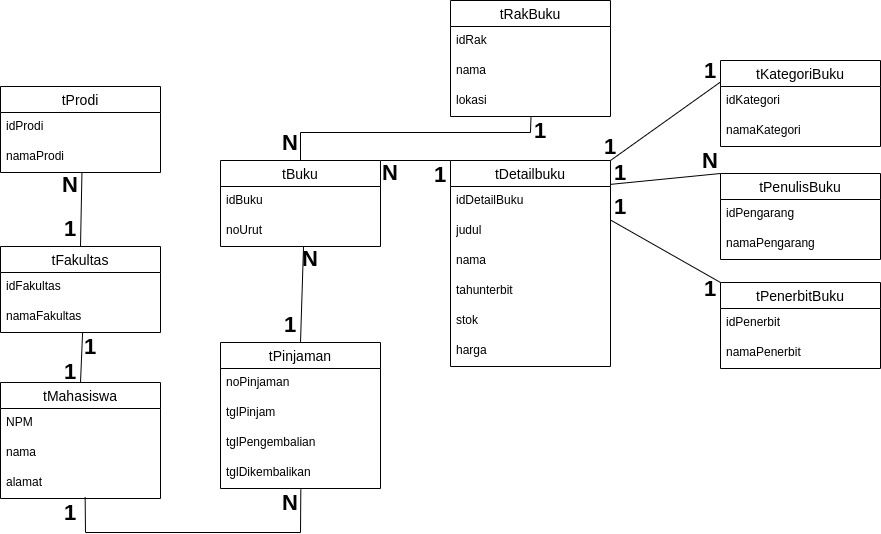

The diagram above was exported from draw.io. Its source (the exported page's mxGraphModel, read from the mxfile embedded in the PNG):
<mxGraphModel dx="4258" dy="1562" grid="1" gridSize="10" guides="1" tooltips="1" connect="1" arrows="1" fold="1" page="1" pageScale="1" pageWidth="827" pageHeight="1169" math="0" shadow="0">
  <root>
    <mxCell id="0" />
    <mxCell id="1" parent="0" />
    <mxCell id="2" value="tMahasiswa" style="swimlane;fontStyle=0;childLayout=stackLayout;horizontal=1;startSize=26;horizontalStack=0;resizeParent=1;resizeParentMax=0;resizeLast=0;collapsible=1;marginBottom=0;align=center;fontSize=14;" vertex="1" parent="1">
      <mxGeometry x="-1450" y="610" width="160" height="116" as="geometry" />
    </mxCell>
    <mxCell id="3" value="NPM" style="text;strokeColor=none;fillColor=none;spacingLeft=4;spacingRight=4;overflow=hidden;rotatable=0;points=[[0,0.5],[1,0.5]];portConstraint=eastwest;fontSize=12;whiteSpace=wrap;html=1;" vertex="1" parent="2">
      <mxGeometry y="26" width="160" height="30" as="geometry" />
    </mxCell>
    <mxCell id="4" value="nama" style="text;strokeColor=none;fillColor=none;spacingLeft=4;spacingRight=4;overflow=hidden;rotatable=0;points=[[0,0.5],[1,0.5]];portConstraint=eastwest;fontSize=12;whiteSpace=wrap;html=1;" vertex="1" parent="2">
      <mxGeometry y="56" width="160" height="30" as="geometry" />
    </mxCell>
    <mxCell id="5" value="alamat" style="text;strokeColor=none;fillColor=none;spacingLeft=4;spacingRight=4;overflow=hidden;rotatable=0;points=[[0,0.5],[1,0.5]];portConstraint=eastwest;fontSize=12;whiteSpace=wrap;html=1;" vertex="1" parent="2">
      <mxGeometry y="86" width="160" height="30" as="geometry" />
    </mxCell>
    <mxCell id="6" value="tPinjaman" style="swimlane;fontStyle=0;childLayout=stackLayout;horizontal=1;startSize=26;horizontalStack=0;resizeParent=1;resizeParentMax=0;resizeLast=0;collapsible=1;marginBottom=0;align=center;fontSize=14;" vertex="1" parent="1">
      <mxGeometry x="-1230" y="570" width="160" height="146" as="geometry" />
    </mxCell>
    <mxCell id="7" value="noPinjaman" style="text;strokeColor=none;fillColor=none;spacingLeft=4;spacingRight=4;overflow=hidden;rotatable=0;points=[[0,0.5],[1,0.5]];portConstraint=eastwest;fontSize=12;whiteSpace=wrap;html=1;" vertex="1" parent="6">
      <mxGeometry y="26" width="160" height="30" as="geometry" />
    </mxCell>
    <mxCell id="8" value="tglPinjam" style="text;strokeColor=none;fillColor=none;spacingLeft=4;spacingRight=4;overflow=hidden;rotatable=0;points=[[0,0.5],[1,0.5]];portConstraint=eastwest;fontSize=12;whiteSpace=wrap;html=1;" vertex="1" parent="6">
      <mxGeometry y="56" width="160" height="30" as="geometry" />
    </mxCell>
    <mxCell id="9" value="tglPengembalian" style="text;strokeColor=none;fillColor=none;spacingLeft=4;spacingRight=4;overflow=hidden;rotatable=0;points=[[0,0.5],[1,0.5]];portConstraint=eastwest;fontSize=12;whiteSpace=wrap;html=1;" vertex="1" parent="6">
      <mxGeometry y="86" width="160" height="30" as="geometry" />
    </mxCell>
    <mxCell id="10" value="tglDikembalikan" style="text;strokeColor=none;fillColor=none;spacingLeft=4;spacingRight=4;overflow=hidden;rotatable=0;points=[[0,0.5],[1,0.5]];portConstraint=eastwest;fontSize=12;whiteSpace=wrap;html=1;" vertex="1" parent="6">
      <mxGeometry y="116" width="160" height="30" as="geometry" />
    </mxCell>
    <mxCell id="11" value="tDetailbuku" style="swimlane;fontStyle=0;childLayout=stackLayout;horizontal=1;startSize=26;horizontalStack=0;resizeParent=1;resizeParentMax=0;resizeLast=0;collapsible=1;marginBottom=0;align=center;fontSize=14;" vertex="1" parent="1">
      <mxGeometry x="-1000" y="388" width="160" height="206" as="geometry" />
    </mxCell>
    <mxCell id="12" value="idDetailBuku" style="text;strokeColor=none;fillColor=none;spacingLeft=4;spacingRight=4;overflow=hidden;rotatable=0;points=[[0,0.5],[1,0.5]];portConstraint=eastwest;fontSize=12;whiteSpace=wrap;html=1;" vertex="1" parent="11">
      <mxGeometry y="26" width="160" height="30" as="geometry" />
    </mxCell>
    <mxCell id="13" value="judul" style="text;strokeColor=none;fillColor=none;spacingLeft=4;spacingRight=4;overflow=hidden;rotatable=0;points=[[0,0.5],[1,0.5]];portConstraint=eastwest;fontSize=12;whiteSpace=wrap;html=1;" vertex="1" parent="11">
      <mxGeometry y="56" width="160" height="30" as="geometry" />
    </mxCell>
    <mxCell id="14" value="nama" style="text;strokeColor=none;fillColor=none;spacingLeft=4;spacingRight=4;overflow=hidden;rotatable=0;points=[[0,0.5],[1,0.5]];portConstraint=eastwest;fontSize=12;whiteSpace=wrap;html=1;" vertex="1" parent="11">
      <mxGeometry y="86" width="160" height="30" as="geometry" />
    </mxCell>
    <mxCell id="15" value="tahunterbit" style="text;strokeColor=none;fillColor=none;spacingLeft=4;spacingRight=4;overflow=hidden;rotatable=0;points=[[0,0.5],[1,0.5]];portConstraint=eastwest;fontSize=12;whiteSpace=wrap;html=1;" vertex="1" parent="11">
      <mxGeometry y="116" width="160" height="30" as="geometry" />
    </mxCell>
    <mxCell id="16" value="stok" style="text;strokeColor=none;fillColor=none;spacingLeft=4;spacingRight=4;overflow=hidden;rotatable=0;points=[[0,0.5],[1,0.5]];portConstraint=eastwest;fontSize=12;whiteSpace=wrap;html=1;" vertex="1" parent="11">
      <mxGeometry y="146" width="160" height="30" as="geometry" />
    </mxCell>
    <mxCell id="17" value="harga" style="text;strokeColor=none;fillColor=none;spacingLeft=4;spacingRight=4;overflow=hidden;rotatable=0;points=[[0,0.5],[1,0.5]];portConstraint=eastwest;fontSize=12;whiteSpace=wrap;html=1;" vertex="1" parent="11">
      <mxGeometry y="176" width="160" height="30" as="geometry" />
    </mxCell>
    <mxCell id="18" value="tPenulisBuku" style="swimlane;fontStyle=0;childLayout=stackLayout;horizontal=1;startSize=26;horizontalStack=0;resizeParent=1;resizeParentMax=0;resizeLast=0;collapsible=1;marginBottom=0;align=center;fontSize=14;" vertex="1" parent="1">
      <mxGeometry x="-730" y="401" width="160" height="86" as="geometry" />
    </mxCell>
    <mxCell id="19" value="idPengarang" style="text;strokeColor=none;fillColor=none;spacingLeft=4;spacingRight=4;overflow=hidden;rotatable=0;points=[[0,0.5],[1,0.5]];portConstraint=eastwest;fontSize=12;whiteSpace=wrap;html=1;" vertex="1" parent="18">
      <mxGeometry y="26" width="160" height="30" as="geometry" />
    </mxCell>
    <mxCell id="20" value="namaPengarang" style="text;strokeColor=none;fillColor=none;spacingLeft=4;spacingRight=4;overflow=hidden;rotatable=0;points=[[0,0.5],[1,0.5]];portConstraint=eastwest;fontSize=12;whiteSpace=wrap;html=1;" vertex="1" parent="18">
      <mxGeometry y="56" width="160" height="30" as="geometry" />
    </mxCell>
    <mxCell id="21" value="tPenerbitBuku" style="swimlane;fontStyle=0;childLayout=stackLayout;horizontal=1;startSize=26;horizontalStack=0;resizeParent=1;resizeParentMax=0;resizeLast=0;collapsible=1;marginBottom=0;align=center;fontSize=14;" vertex="1" parent="1">
      <mxGeometry x="-730" y="510" width="160" height="86" as="geometry" />
    </mxCell>
    <mxCell id="22" value="idPenerbit" style="text;strokeColor=none;fillColor=none;spacingLeft=4;spacingRight=4;overflow=hidden;rotatable=0;points=[[0,0.5],[1,0.5]];portConstraint=eastwest;fontSize=12;whiteSpace=wrap;html=1;" vertex="1" parent="21">
      <mxGeometry y="26" width="160" height="30" as="geometry" />
    </mxCell>
    <mxCell id="23" value="namaPenerbit" style="text;strokeColor=none;fillColor=none;spacingLeft=4;spacingRight=4;overflow=hidden;rotatable=0;points=[[0,0.5],[1,0.5]];portConstraint=eastwest;fontSize=12;whiteSpace=wrap;html=1;" vertex="1" parent="21">
      <mxGeometry y="56" width="160" height="30" as="geometry" />
    </mxCell>
    <mxCell id="24" value="tBuku" style="swimlane;fontStyle=0;childLayout=stackLayout;horizontal=1;startSize=26;horizontalStack=0;resizeParent=1;resizeParentMax=0;resizeLast=0;collapsible=1;marginBottom=0;align=center;fontSize=14;" vertex="1" parent="1">
      <mxGeometry x="-1230" y="388" width="160" height="86" as="geometry" />
    </mxCell>
    <mxCell id="25" value="idBuku" style="text;strokeColor=none;fillColor=none;spacingLeft=4;spacingRight=4;overflow=hidden;rotatable=0;points=[[0,0.5],[1,0.5]];portConstraint=eastwest;fontSize=12;whiteSpace=wrap;html=1;" vertex="1" parent="24">
      <mxGeometry y="26" width="160" height="30" as="geometry" />
    </mxCell>
    <mxCell id="26" value="noUrut" style="text;strokeColor=none;fillColor=none;spacingLeft=4;spacingRight=4;overflow=hidden;rotatable=0;points=[[0,0.5],[1,0.5]];portConstraint=eastwest;fontSize=12;whiteSpace=wrap;html=1;" vertex="1" parent="24">
      <mxGeometry y="56" width="160" height="30" as="geometry" />
    </mxCell>
    <mxCell id="27" value="tKategoriBuku" style="swimlane;fontStyle=0;childLayout=stackLayout;horizontal=1;startSize=26;horizontalStack=0;resizeParent=1;resizeParentMax=0;resizeLast=0;collapsible=1;marginBottom=0;align=center;fontSize=14;" vertex="1" parent="1">
      <mxGeometry x="-730" y="288" width="160" height="86" as="geometry" />
    </mxCell>
    <mxCell id="28" value="idKategori" style="text;strokeColor=none;fillColor=none;spacingLeft=4;spacingRight=4;overflow=hidden;rotatable=0;points=[[0,0.5],[1,0.5]];portConstraint=eastwest;fontSize=12;whiteSpace=wrap;html=1;" vertex="1" parent="27">
      <mxGeometry y="26" width="160" height="30" as="geometry" />
    </mxCell>
    <mxCell id="29" value="namaKategori" style="text;strokeColor=none;fillColor=none;spacingLeft=4;spacingRight=4;overflow=hidden;rotatable=0;points=[[0,0.5],[1,0.5]];portConstraint=eastwest;fontSize=12;whiteSpace=wrap;html=1;" vertex="1" parent="27">
      <mxGeometry y="56" width="160" height="30" as="geometry" />
    </mxCell>
    <mxCell id="30" value="tRakBuku" style="swimlane;fontStyle=0;childLayout=stackLayout;horizontal=1;startSize=26;horizontalStack=0;resizeParent=1;resizeParentMax=0;resizeLast=0;collapsible=1;marginBottom=0;align=center;fontSize=14;" vertex="1" parent="1">
      <mxGeometry x="-1000" y="228" width="160" height="116" as="geometry" />
    </mxCell>
    <mxCell id="31" value="idRak" style="text;strokeColor=none;fillColor=none;spacingLeft=4;spacingRight=4;overflow=hidden;rotatable=0;points=[[0,0.5],[1,0.5]];portConstraint=eastwest;fontSize=12;whiteSpace=wrap;html=1;" vertex="1" parent="30">
      <mxGeometry y="26" width="160" height="30" as="geometry" />
    </mxCell>
    <mxCell id="32" value="nama" style="text;strokeColor=none;fillColor=none;spacingLeft=4;spacingRight=4;overflow=hidden;rotatable=0;points=[[0,0.5],[1,0.5]];portConstraint=eastwest;fontSize=12;whiteSpace=wrap;html=1;" vertex="1" parent="30">
      <mxGeometry y="56" width="160" height="30" as="geometry" />
    </mxCell>
    <mxCell id="33" value="lokasi" style="text;strokeColor=none;fillColor=none;spacingLeft=4;spacingRight=4;overflow=hidden;rotatable=0;points=[[0,0.5],[1,0.5]];portConstraint=eastwest;fontSize=12;whiteSpace=wrap;html=1;" vertex="1" parent="30">
      <mxGeometry y="86" width="160" height="30" as="geometry" />
    </mxCell>
    <mxCell id="34" value="tFakultas" style="swimlane;fontStyle=0;childLayout=stackLayout;horizontal=1;startSize=26;horizontalStack=0;resizeParent=1;resizeParentMax=0;resizeLast=0;collapsible=1;marginBottom=0;align=center;fontSize=14;" vertex="1" parent="1">
      <mxGeometry x="-1450" y="474" width="160" height="86" as="geometry" />
    </mxCell>
    <mxCell id="35" value="idFakultas" style="text;strokeColor=none;fillColor=none;spacingLeft=4;spacingRight=4;overflow=hidden;rotatable=0;points=[[0,0.5],[1,0.5]];portConstraint=eastwest;fontSize=12;whiteSpace=wrap;html=1;" vertex="1" parent="34">
      <mxGeometry y="26" width="160" height="30" as="geometry" />
    </mxCell>
    <mxCell id="36" value="namaFakultas" style="text;strokeColor=none;fillColor=none;spacingLeft=4;spacingRight=4;overflow=hidden;rotatable=0;points=[[0,0.5],[1,0.5]];portConstraint=eastwest;fontSize=12;whiteSpace=wrap;html=1;" vertex="1" parent="34">
      <mxGeometry y="56" width="160" height="30" as="geometry" />
    </mxCell>
    <mxCell id="37" value="tProdi" style="swimlane;fontStyle=0;childLayout=stackLayout;horizontal=1;startSize=26;horizontalStack=0;resizeParent=1;resizeParentMax=0;resizeLast=0;collapsible=1;marginBottom=0;align=center;fontSize=14;" vertex="1" parent="1">
      <mxGeometry x="-1450" y="314" width="160" height="86" as="geometry" />
    </mxCell>
    <mxCell id="38" value="idProdi" style="text;strokeColor=none;fillColor=none;spacingLeft=4;spacingRight=4;overflow=hidden;rotatable=0;points=[[0,0.5],[1,0.5]];portConstraint=eastwest;fontSize=12;whiteSpace=wrap;html=1;" vertex="1" parent="37">
      <mxGeometry y="26" width="160" height="30" as="geometry" />
    </mxCell>
    <mxCell id="39" value="namaProdi" style="text;strokeColor=none;fillColor=none;spacingLeft=4;spacingRight=4;overflow=hidden;rotatable=0;points=[[0,0.5],[1,0.5]];portConstraint=eastwest;fontSize=12;whiteSpace=wrap;html=1;" vertex="1" parent="37">
      <mxGeometry y="56" width="160" height="30" as="geometry" />
    </mxCell>
    <mxCell id="40" value="" style="endArrow=none;html=1;rounded=0;entryX=0;entryY=0.25;entryDx=0;entryDy=0;exitX=1;exitY=0;exitDx=0;exitDy=0;" edge="1" source="11" target="27" parent="1">
      <mxGeometry relative="1" as="geometry">
        <mxPoint x="-1020" y="470" as="sourcePoint" />
        <mxPoint x="-860" y="470" as="targetPoint" />
      </mxGeometry>
    </mxCell>
    <mxCell id="41" value="" style="endArrow=none;html=1;rounded=0;entryX=0;entryY=0;entryDx=0;entryDy=0;exitX=1;exitY=-0.071;exitDx=0;exitDy=0;exitPerimeter=0;" edge="1" source="12" target="18" parent="1">
      <mxGeometry relative="1" as="geometry">
        <mxPoint x="-1020" y="470" as="sourcePoint" />
        <mxPoint x="-860" y="470" as="targetPoint" />
      </mxGeometry>
    </mxCell>
    <mxCell id="42" value="" style="endArrow=none;html=1;rounded=0;entryX=0;entryY=0;entryDx=0;entryDy=0;exitX=1.004;exitY=0.129;exitDx=0;exitDy=0;exitPerimeter=0;" edge="1" source="13" target="21" parent="1">
      <mxGeometry relative="1" as="geometry">
        <mxPoint x="-1000" y="420" as="sourcePoint" />
        <mxPoint x="-840" y="420" as="targetPoint" />
      </mxGeometry>
    </mxCell>
    <mxCell id="43" value="" style="endArrow=none;html=1;rounded=0;exitX=1;exitY=0;exitDx=0;exitDy=0;entryX=0;entryY=0;entryDx=0;entryDy=0;" edge="1" source="24" target="11" parent="1">
      <mxGeometry relative="1" as="geometry">
        <mxPoint x="-1230" y="320" as="sourcePoint" />
        <mxPoint x="-1070" y="320" as="targetPoint" />
      </mxGeometry>
    </mxCell>
    <mxCell id="44" value="" style="endArrow=none;html=1;rounded=0;exitX=0.503;exitY=1.021;exitDx=0;exitDy=0;exitPerimeter=0;entryX=0.5;entryY=0;entryDx=0;entryDy=0;" edge="1" source="33" target="24" parent="1">
      <mxGeometry relative="1" as="geometry">
        <mxPoint x="-1070" y="430" as="sourcePoint" />
        <mxPoint x="-910" y="430" as="targetPoint" />
        <Array as="points">
          <mxPoint x="-920" y="360" />
          <mxPoint x="-1150" y="360" />
        </Array>
      </mxGeometry>
    </mxCell>
    <mxCell id="45" value="" style="endArrow=none;html=1;rounded=0;exitX=0.529;exitY=0.96;exitDx=0;exitDy=0;entryX=0.502;entryY=1.033;entryDx=0;entryDy=0;entryPerimeter=0;exitPerimeter=0;" edge="1" source="5" target="10" parent="1">
      <mxGeometry relative="1" as="geometry">
        <mxPoint x="-1150" y="620" as="sourcePoint" />
        <mxPoint x="-990" y="620" as="targetPoint" />
        <Array as="points">
          <mxPoint x="-1365" y="760" />
          <mxPoint x="-1150" y="760" />
        </Array>
      </mxGeometry>
    </mxCell>
    <mxCell id="46" value="" style="endArrow=none;html=1;rounded=0;exitX=0.513;exitY=1.014;exitDx=0;exitDy=0;exitPerimeter=0;entryX=0.5;entryY=0;entryDx=0;entryDy=0;" edge="1" source="36" target="2" parent="1">
      <mxGeometry relative="1" as="geometry">
        <mxPoint x="-1290" y="520" as="sourcePoint" />
        <mxPoint x="-1130" y="520" as="targetPoint" />
      </mxGeometry>
    </mxCell>
    <mxCell id="47" value="" style="endArrow=none;html=1;rounded=0;exitX=0.5;exitY=0;exitDx=0;exitDy=0;entryX=0.509;entryY=1.014;entryDx=0;entryDy=0;entryPerimeter=0;" edge="1" source="34" target="39" parent="1">
      <mxGeometry relative="1" as="geometry">
        <mxPoint x="-1290" y="410" as="sourcePoint" />
        <mxPoint x="-1130" y="410" as="targetPoint" />
      </mxGeometry>
    </mxCell>
    <mxCell id="48" value="" style="endArrow=none;html=1;rounded=0;exitX=0.519;exitY=0.989;exitDx=0;exitDy=0;exitPerimeter=0;entryX=0.5;entryY=0;entryDx=0;entryDy=0;" edge="1" source="26" target="6" parent="1">
      <mxGeometry relative="1" as="geometry">
        <mxPoint x="-1040" y="540" as="sourcePoint" />
        <mxPoint x="-880" y="540" as="targetPoint" />
      </mxGeometry>
    </mxCell>
    <mxCell id="49" value="1" style="text;strokeColor=none;align=center;fillColor=none;html=1;verticalAlign=middle;whiteSpace=wrap;rounded=0;fontSize=22;fontStyle=1" vertex="1" parent="1">
      <mxGeometry x="-940" y="344" width="60" height="30" as="geometry" />
    </mxCell>
    <mxCell id="50" value="N" style="text;strokeColor=none;align=center;fillColor=none;html=1;verticalAlign=middle;whiteSpace=wrap;rounded=0;fontSize=22;fontStyle=1" vertex="1" parent="1">
      <mxGeometry x="-1090" y="386" width="60" height="30" as="geometry" />
    </mxCell>
    <mxCell id="51" value="N" style="text;strokeColor=none;align=center;fillColor=none;html=1;verticalAlign=middle;whiteSpace=wrap;rounded=0;fontSize=22;fontStyle=1" vertex="1" parent="1">
      <mxGeometry x="-1190" y="356" width="60" height="30" as="geometry" />
    </mxCell>
    <mxCell id="52" value="1" style="text;strokeColor=none;align=center;fillColor=none;html=1;verticalAlign=middle;whiteSpace=wrap;rounded=0;fontSize=22;fontStyle=1" vertex="1" parent="1">
      <mxGeometry x="-1040" y="388" width="60" height="30" as="geometry" />
    </mxCell>
    <mxCell id="53" value="1" style="text;strokeColor=none;align=center;fillColor=none;html=1;verticalAlign=middle;whiteSpace=wrap;rounded=0;fontSize=22;fontStyle=1" vertex="1" parent="1">
      <mxGeometry x="-870" y="360" width="60" height="30" as="geometry" />
    </mxCell>
    <mxCell id="54" value="1" style="text;strokeColor=none;align=center;fillColor=none;html=1;verticalAlign=middle;whiteSpace=wrap;rounded=0;fontSize=22;fontStyle=1" vertex="1" parent="1">
      <mxGeometry x="-770" y="284" width="60" height="30" as="geometry" />
    </mxCell>
    <mxCell id="55" value="1" style="text;strokeColor=none;align=center;fillColor=none;html=1;verticalAlign=middle;whiteSpace=wrap;rounded=0;fontSize=22;fontStyle=1" vertex="1" parent="1">
      <mxGeometry x="-860" y="386" width="60" height="30" as="geometry" />
    </mxCell>
    <mxCell id="56" value="1" style="text;strokeColor=none;align=center;fillColor=none;html=1;verticalAlign=middle;whiteSpace=wrap;rounded=0;fontSize=22;fontStyle=1" vertex="1" parent="1">
      <mxGeometry x="-860" y="420" width="60" height="30" as="geometry" />
    </mxCell>
    <mxCell id="57" value="1" style="text;strokeColor=none;align=center;fillColor=none;html=1;verticalAlign=middle;whiteSpace=wrap;rounded=0;fontSize=22;fontStyle=1" vertex="1" parent="1">
      <mxGeometry x="-770" y="502" width="60" height="30" as="geometry" />
    </mxCell>
    <mxCell id="58" value="N" style="text;strokeColor=none;align=center;fillColor=none;html=1;verticalAlign=middle;whiteSpace=wrap;rounded=0;fontSize=22;fontStyle=1" vertex="1" parent="1">
      <mxGeometry x="-770" y="374" width="60" height="30" as="geometry" />
    </mxCell>
    <mxCell id="59" value="N" style="text;strokeColor=none;align=center;fillColor=none;html=1;verticalAlign=middle;whiteSpace=wrap;rounded=0;fontSize=22;fontStyle=1" vertex="1" parent="1">
      <mxGeometry x="-1170" y="472" width="60" height="30" as="geometry" />
    </mxCell>
    <mxCell id="60" value="1" style="text;strokeColor=none;align=center;fillColor=none;html=1;verticalAlign=middle;whiteSpace=wrap;rounded=0;fontSize=22;fontStyle=1" vertex="1" parent="1">
      <mxGeometry x="-1190" y="538" width="60" height="30" as="geometry" />
    </mxCell>
    <mxCell id="61" value="N" style="text;strokeColor=none;align=center;fillColor=none;html=1;verticalAlign=middle;whiteSpace=wrap;rounded=0;fontSize=22;fontStyle=1" vertex="1" parent="1">
      <mxGeometry x="-1410" y="398" width="60" height="30" as="geometry" />
    </mxCell>
    <mxCell id="62" value="1" style="text;strokeColor=none;align=center;fillColor=none;html=1;verticalAlign=middle;whiteSpace=wrap;rounded=0;fontSize=22;fontStyle=1" vertex="1" parent="1">
      <mxGeometry x="-1410" y="442" width="60" height="30" as="geometry" />
    </mxCell>
    <mxCell id="63" value="1" style="text;strokeColor=none;align=center;fillColor=none;html=1;verticalAlign=middle;whiteSpace=wrap;rounded=0;fontSize=22;fontStyle=1" vertex="1" parent="1">
      <mxGeometry x="-1390" y="560" width="60" height="30" as="geometry" />
    </mxCell>
    <mxCell id="64" value="1" style="text;strokeColor=none;align=center;fillColor=none;html=1;verticalAlign=middle;whiteSpace=wrap;rounded=0;fontSize=22;fontStyle=1" vertex="1" parent="1">
      <mxGeometry x="-1410" y="584.5" width="60" height="30" as="geometry" />
    </mxCell>
    <mxCell id="65" value="1" style="text;strokeColor=none;align=center;fillColor=none;html=1;verticalAlign=middle;whiteSpace=wrap;rounded=0;fontSize=22;fontStyle=1" vertex="1" parent="1">
      <mxGeometry x="-1410" y="726" width="60" height="30" as="geometry" />
    </mxCell>
    <mxCell id="66" value="N" style="text;strokeColor=none;align=center;fillColor=none;html=1;verticalAlign=middle;whiteSpace=wrap;rounded=0;fontSize=22;fontStyle=1" vertex="1" parent="1">
      <mxGeometry x="-1190" y="716" width="60" height="30" as="geometry" />
    </mxCell>
  </root>
</mxGraphModel>